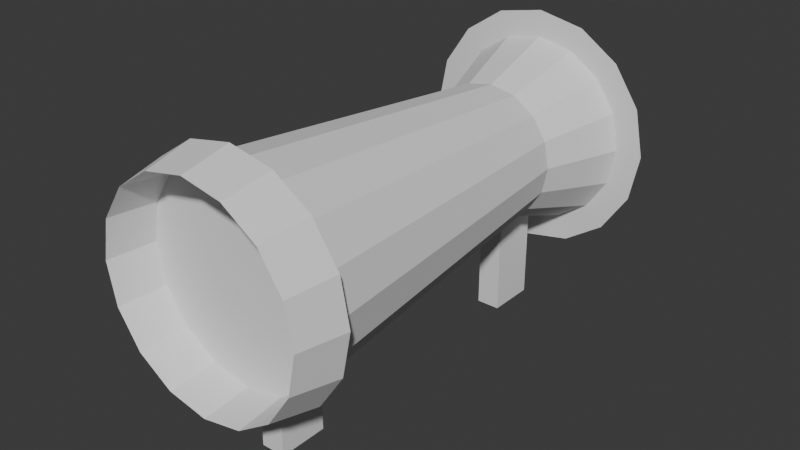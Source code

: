 # Source: scope1.blend  (saved by Blender 4.3.32; exported with 4.5.12 LTS)
import bpy
from mathutils import Matrix  # noqa: F401  (used for matrix-valued properties, if any)

bpy.ops.wm.read_factory_settings(use_empty=True)
scene = bpy.context.scene
scene.name = 'Scene'

# ---- collections
col_collection = bpy.data.collections.new('Collection'); scene.collection.children.link(col_collection)

# ---- world
world_world = bpy.data.worlds.new('World'); scene.world = world_world
world_world.use_nodes = True; world_world.node_tree.nodes.clear()
_N = world_world.node_tree.nodes; _L = world_world.node_tree.links
n0 = _N.new('ShaderNodeOutputWorld'); n0.name = 'World Output'; n0.location = (300, 300)
n1 = _N.new('ShaderNodeBackground'); n1.name = 'Background'; n1.location = (10, 300)
n1.inputs[0].default_value = (0.05088, 0.05088, 0.05088, 1.0)
_L.new(n1.outputs[0], n0.inputs[0])
n0.is_active_output = True
world_world.color = (0.05088, 0.05088, 0.05088)
world_world.sun_shadow_jitter_overblur = 0.0

# ---- meshes
me_cylinder_001 = bpy.data.meshes.new('Cylinder.001')
me_cylinder_001.from_pydata([(0.0, 1.0, -1.0), (0.0, 1.0, 3.572), (0.3827, 0.9239, -1.0), (0.3827, 0.9239, 3.572), (0.7071, 0.7071, -1.0), (0.7071, 0.7071, 3.572), (0.9239, 0.3827, -1.0), (0.9239, 0.3827, 3.572), (1.0, 0.0, -1.0), (1.0, 1.124e-07, 3.572), (0.9239, -0.3827, -1.0), (0.9239, -0.3827, 3.572), (0.7071, -0.7071, -1.0), (0.7071, -0.7071, 3.572), (0.3827, -0.9239, -1.0), (0.3827, -0.9239, 3.572), (0.0, -1.0, -1.0), (0.0, -1.0, 3.572), (-0.3827, -0.9239, -1.0), (-0.3827, -0.9239, 3.572), (-0.7071, -0.7071, -1.0), (-0.7071, -0.7071, 3.572), (-0.9239, -0.3827, -1.0), (-0.9239, -0.3827, 3.572), (-1.0, 0.0, -1.0), (-1.0, 1.124e-07, 3.572), (-0.9239, 0.3827, -1.0), (-0.9239, 0.3827, 3.572), (-0.7071, 0.7071, -1.0), (-0.7071, 0.7071, 3.572), (-0.3827, 0.9239, -1.0), (-0.3827, 0.9239, 3.572), (0.1913, 0.9619, -1.0), (0.1913, 0.9619, 3.572), (-2.286e-09, 0.6493, 2.855e-17), (0.2485, 0.5999, 2.855e-17), (0.5449, 0.8155, -1.0), (0.5449, 0.8155, 3.572), (0.4592, 0.4592, 2.855e-17), (0.8155, 0.5449, -1.0), (0.8155, 0.5449, 3.572), (0.5999, 0.2485, 2.855e-17), (0.9619, 0.1913, -1.0), (0.9619, 0.1913, 3.572), (0.6493, -6.531e-10, 2.855e-17), (0.9619, -0.1913, -1.0), (0.9619, -0.1913, 3.572), (0.5999, -0.2485, 2.855e-17), (0.8155, -0.5449, -1.0), (0.8155, -0.5449, 3.572), (0.4592, -0.4592, 2.855e-17), (0.5449, -0.8155, -1.0), (0.5449, -0.8155, 3.572), (0.2485, -0.5999, 2.855e-17), (0.1913, -0.9619, -1.0), (0.1913, -0.9619, 3.572), (-2.286e-09, -0.6493, 2.855e-17), (-0.1913, -0.9619, -1.0), (-0.1913, -0.9619, 3.572), (-0.2485, -0.5999, 2.855e-17), (-0.5449, -0.8155, -1.0), (-0.5449, -0.8155, 3.572), (-0.4592, -0.4592, 2.855e-17), (-0.8155, -0.5449, -1.0), (-0.8155, -0.5449, 3.572), (-0.5999, -0.2485, 2.855e-17), (-0.9619, -0.1913, -1.0), (-0.9619, -0.1913, 3.572), (-0.6493, -6.531e-10, 2.855e-17), (-0.9619, 0.1913, -1.0), (-0.9619, 0.1913, 3.572), (-0.5999, 0.2485, 2.855e-17), (-0.8155, 0.5449, -1.0), (-0.8155, 0.5449, 3.572), (-0.4592, 0.4592, 2.855e-17), (-0.5449, 0.8155, -1.0), (-0.5449, 0.8155, 3.572), (-0.2485, 0.5999, 2.855e-17), (-0.1913, 0.9619, -1.0), (-0.1913, 0.9619, 3.572), (-0.1242, 0.6246, 2.855e-17), (-0.3538, 0.5295, 2.855e-17), (-0.5295, 0.3538, 2.855e-17), (-0.6246, 0.1242, 2.855e-17), (-0.6246, -0.1242, 2.855e-17), (-0.5295, -0.3538, 2.855e-17), (-0.3538, -0.5295, 2.855e-17), (-0.1242, -0.6246, 2.855e-17), (0.1242, -0.6246, 2.855e-17), (0.3538, -0.5295, 2.855e-17), (0.5295, -0.3538, 2.855e-17), (0.6246, -0.1242, 2.855e-17), (0.6246, 0.1242, 2.855e-17), (0.5295, 0.3538, 2.855e-17), (0.3538, 0.5295, 2.855e-17), (0.1242, 0.6246, 2.855e-17), (0.2098, 1.055, 3.125), (-1.527e-09, 1.096, 3.125), (0.5974, 0.8941, 3.125), (0.4196, 1.013, 3.125), (0.8941, 0.5974, 3.125), (0.7753, 0.7753, 3.125), (1.055, 0.2098, 3.125), (1.013, 0.4196, 3.125), (1.055, -0.2098, 3.125), (1.096, 8.993e-08, 3.125), (0.8941, -0.5974, 3.125), (1.013, -0.4196, 3.125), (0.5974, -0.8941, 3.125), (0.7753, -0.7753, 3.125), (0.2098, -1.055, 3.125), (0.4196, -1.013, 3.125), (-0.2098, -1.055, 3.125), (-1.527e-09, -1.096, 3.125), (-0.5974, -0.8941, 3.125), (-0.4196, -1.013, 3.125), (-0.8941, -0.5974, 3.125), (-0.7753, -0.7753, 3.125), (-1.055, -0.2098, 3.125), (-1.013, -0.4196, 3.125), (-1.055, 0.2098, 3.125), (-1.096, 8.993e-08, 3.125), (-0.8941, 0.5974, 3.125), (-1.013, 0.4196, 3.125), (-0.5974, 0.8941, 3.125), (-0.7753, 0.7753, 3.125), (-0.2098, 1.055, 3.125), (-0.4196, 1.013, 3.125), (0.223, 1.121, -0.7525), (0.4459, 1.077, -0.7525), (0.6349, 0.9502, -0.7525), (0.8239, 0.8239, -0.7525), (0.9502, 0.6349, -0.7525), (1.077, 0.4459, -0.7525), (1.121, 0.223, -0.7525), (1.165, -7.205e-10, -0.7525), (1.121, -0.223, -0.7525), (1.077, -0.4459, -0.7525), (0.9502, -0.6349, -0.7525), (0.8239, -0.8239, -0.7525), (0.6349, -0.9502, -0.7525), (0.4459, -1.077, -0.7525), (0.223, -1.121, -0.7525), (1.077e-09, -1.165, -0.7525), (-0.223, -1.121, -0.7525), (-0.4459, -1.077, -0.7525), (-0.6349, -0.9502, -0.7525), (-0.8239, -0.8239, -0.7525), (-0.9502, -0.6349, -0.7525), (-1.077, -0.4459, -0.7525), (-1.121, -0.223, -0.7525), (-1.165, -7.205e-10, -0.7525), (-1.121, 0.223, -0.7525), (-1.077, 0.4459, -0.7525), (-0.9502, 0.6349, -0.7525), (-0.8239, 0.8239, -0.7525), (-0.6349, 0.9502, -0.7525), (-0.4459, 1.077, -0.7525), (-0.223, 1.121, -0.7525), (1.077e-09, 1.165, -0.7525), (-0.1151, -1.704, 2.906), (-0.1151, 0.296, 2.906), (-0.1151, -1.704, 2.434), (-0.1151, 0.296, 2.434), (0.1151, -1.704, 2.906), (0.1151, 0.296, 2.906), (0.1151, -1.704, 2.434), (0.1151, 0.296, 2.434), (-0.1151, -1.704, -0.08885), (-0.1151, 0.296, -0.08885), (-0.1151, -1.704, -0.5611), (-0.1151, 0.296, -0.5611), (0.1151, -1.704, -0.08885), (0.1151, 0.296, -0.08885), (0.1151, -1.704, -0.5611), (0.1151, 0.296, -0.5611)], [], [(95, 33, 3, 35), (94, 37, 5, 38), (93, 40, 7, 41), (92, 43, 9, 44), (91, 46, 11, 47), (90, 49, 13, 50), (89, 52, 15, 53), (88, 55, 17, 56), (87, 58, 19, 59), (86, 61, 21, 62), (85, 64, 23, 65), (84, 67, 25, 68), (83, 70, 27, 71), (82, 73, 29, 74), (64, 21, 117, 116), (81, 76, 31, 77), (80, 79, 1, 34), (51, 14, 141, 140), (78, 80, 34, 0), (30, 77, 80, 78), (77, 31, 79, 80), (75, 81, 77, 30), (28, 74, 81, 75), (74, 29, 76, 81), (72, 82, 74, 28), (26, 71, 82, 72), (71, 27, 73, 82), (69, 83, 71, 26), (24, 68, 83, 69), (68, 25, 70, 83), (66, 84, 68, 24), (22, 65, 84, 66), (65, 23, 67, 84), (63, 85, 65, 22), (20, 62, 85, 63), (62, 21, 64, 85), (60, 86, 62, 20), (18, 59, 86, 60), (59, 19, 61, 86), (57, 87, 59, 18), (16, 56, 87, 57), (56, 17, 58, 87), (54, 88, 56, 16), (14, 53, 88, 54), (53, 15, 55, 88), (51, 89, 53, 14), (12, 50, 89, 51), (50, 13, 52, 89), (48, 90, 50, 12), (10, 47, 90, 48), (47, 11, 49, 90), (45, 91, 47, 10), (8, 44, 91, 45), (44, 9, 46, 91), (42, 92, 44, 8), (6, 41, 92, 42), (41, 7, 43, 92), (39, 93, 41, 6), (4, 38, 93, 39), (38, 5, 40, 93), (36, 94, 38, 4), (2, 35, 94, 36), (35, 3, 37, 94), (32, 95, 35, 2), (0, 34, 95, 32), (34, 1, 33, 95), (99, 96, 97, 126, 127, 124, 125, 122, 123, 120, 121, 118, 119, 116, 117, 114, 115, 112, 113, 110, 111, 108, 109, 106, 107, 104, 105, 102, 103, 100, 101, 98), (9, 43, 102, 105), (27, 70, 120, 123), (52, 13, 109, 108), (79, 31, 127, 126), (19, 58, 112, 115), (40, 5, 101, 100), (67, 23, 119, 118), (11, 46, 104, 107), (29, 73, 122, 125), (3, 33, 96, 99), (55, 15, 111, 110), (21, 61, 114, 117), (43, 7, 103, 102), (70, 25, 121, 120), (13, 49, 106, 109), (31, 76, 124, 127), (58, 17, 113, 112), (5, 37, 98, 101), (23, 64, 116, 119), (46, 9, 105, 104), (73, 27, 123, 122), (15, 52, 108, 111), (33, 1, 97, 96), (1, 79, 126, 97), (61, 19, 115, 114), (7, 40, 100, 103), (25, 67, 118, 121), (49, 11, 107, 106), (76, 29, 125, 124), (17, 55, 110, 113), (37, 3, 99, 98), (159, 128, 129, 130, 131, 132, 133, 134, 135, 136, 137, 138, 139, 140, 141, 142, 143, 144, 145, 146, 147, 148, 149, 150, 151, 152, 153, 154, 155, 156, 157, 158), (78, 0, 159, 158), (16, 57, 144, 143), (39, 6, 133, 132), (66, 24, 151, 150), (8, 45, 136, 135), (26, 72, 154, 153), (0, 32, 128, 159), (54, 16, 143, 142), (18, 60, 146, 145), (42, 8, 135, 134), (69, 26, 153, 152), (10, 48, 138, 137), (28, 75, 156, 155), (57, 18, 145, 144), (2, 36, 130, 129), (20, 63, 148, 147), (45, 10, 137, 136), (72, 28, 155, 154), (12, 51, 140, 139), (32, 2, 129, 128), (30, 78, 158, 157), (60, 20, 147, 146), (4, 39, 132, 131), (22, 66, 150, 149), (48, 12, 139, 138), (75, 30, 157, 156), (14, 54, 142, 141), (36, 4, 131, 130), (63, 22, 149, 148), (6, 42, 134, 133), (24, 69, 152, 151), (160, 161, 163, 162), (162, 163, 167, 166), (166, 167, 165, 164), (164, 165, 161, 160), (162, 166, 164, 160), (167, 163, 161, 165), (168, 169, 171, 170), (170, 171, 175, 174), (174, 175, 173, 172), (172, 173, 169, 168), (170, 174, 172, 168), (175, 171, 169, 173)])
_uv = me_cylinder_001.uv_layers.new(name='UVMap')
_uv.uv.foreach_set('vector', [0.9688, 0.75, 0.9688, 1.0, 0.9375, 1.0, 0.9375, 0.75, 0.9062, 0.75, 0.9062, 1.0, 0.875, 1.0, 0.875, 0.75, 0.8438, 0.75, 0.8438, 1.0, 0.8125, 1.0, 0.8125, 0.75, 0.7812, 0.75, 0.7812, 1.0, 0.75, 1.0, 0.75, 0.75, 0.7188, 0.75, 0.7188, 1.0, 0.6875, 1.0, 0.6875, 0.75, 0.6562, 0.75, 0.6562, 1.0, 0.625, 1.0, 0.625, 0.75, 0.5938, 0.75, 0.5938, 1.0, 0.5625, 1.0, 0.5625, 0.75, 0.5312, 0.75, 0.5312, 1.0, 0.5, 1.0, 0.5, 0.75, 0.4688, 0.75, 0.4688, 1.0, 0.4375, 1.0, 0.4375, 0.75, 0.4062, 0.75, 0.4062, 1.0, 0.375, 1.0, 0.375, 0.75, 0.3438, 0.75, 0.3438, 1.0, 0.3125, 1.0, 0.3125, 0.75, 0.2812, 0.75, 0.2812, 1.0, 0.25, 1.0, 0.25, 0.75, 0.2188, 0.75, 0.2188, 1.0, 0.1875, 1.0, 0.1875, 0.75, 0.1562, 0.75, 0.1562, 1.0, 0.125, 1.0, 0.125, 0.75, 0.3438, 1.0, 0.375, 1.0, 0.375, 1.0, 0.3438, 1.0, 0.09375, 0.75, 0.09375, 1.0, 0.0625, 1.0, 0.0625, 0.75, 0.03125, 0.75, 0.03125, 1.0, 0.0, 1.0, 0.0, 0.75, 0.5938, 0.5, 0.5625, 0.5, 0.5625, 0.5, 0.5938, 0.5, 0.03125, 0.5, 0.03125, 0.75, 0.0, 0.75, 0.0, 0.5, 0.0625, 0.5, 0.0625, 0.75, 0.03125, 0.75, 0.03125, 0.5, 0.0625, 0.75, 0.0625, 1.0, 0.03125, 1.0, 0.03125, 0.75, 0.09375, 0.5, 0.09375, 0.75, 0.0625, 0.75, 0.0625, 0.5, 0.125, 0.5, 0.125, 0.75, 0.09375, 0.75, 0.09375, 0.5, 0.125, 0.75, 0.125, 1.0, 0.09375, 1.0, 0.09375, 0.75, 0.1562, 0.5, 0.1562, 0.75, 0.125, 0.75, 0.125, 0.5, 0.1875, 0.5, 0.1875, 0.75, 0.1562, 0.75, 0.1562, 0.5, 0.1875, 0.75, 0.1875, 1.0, 0.1562, 1.0, 0.1562, 0.75, 0.2188, 0.5, 0.2188, 0.75, 0.1875, 0.75, 0.1875, 0.5, 0.25, 0.5, 0.25, 0.75, 0.2188, 0.75, 0.2188, 0.5, 0.25, 0.75, 0.25, 1.0, 0.2188, 1.0, 0.2188, 0.75, 0.2812, 0.5, 0.2812, 0.75, 0.25, 0.75, 0.25, 0.5, 0.3125, 0.5, 0.3125, 0.75, 0.2812, 0.75, 0.2812, 0.5, 0.3125, 0.75, 0.3125, 1.0, 0.2812, 1.0, 0.2812, 0.75, 0.3438, 0.5, 0.3438, 0.75, 0.3125, 0.75, 0.3125, 0.5, 0.375, 0.5, 0.375, 0.75, 0.3438, 0.75, 0.3438, 0.5, 0.375, 0.75, 0.375, 1.0, 0.3438, 1.0, 0.3438, 0.75, 0.4062, 0.5, 0.4062, 0.75, 0.375, 0.75, 0.375, 0.5, 0.4375, 0.5, 0.4375, 0.75, 0.4062, 0.75, 0.4062, 0.5, 0.4375, 0.75, 0.4375, 1.0, 0.4062, 1.0, 0.4062, 0.75, 0.4688, 0.5, 0.4688, 0.75, 0.4375, 0.75, 0.4375, 0.5, 0.5, 0.5, 0.5, 0.75, 0.4688, 0.75, 0.4688, 0.5, 0.5, 0.75, 0.5, 1.0, 0.4688, 1.0, 0.4688, 0.75, 0.5312, 0.5, 0.5312, 0.75, 0.5, 0.75, 0.5, 0.5, 0.5625, 0.5, 0.5625, 0.75, 0.5312, 0.75, 0.5312, 0.5, 0.5625, 0.75, 0.5625, 1.0, 0.5312, 1.0, 0.5312, 0.75, 0.5938, 0.5, 0.5938, 0.75, 0.5625, 0.75, 0.5625, 0.5, 0.625, 0.5, 0.625, 0.75, 0.5938, 0.75, 0.5938, 0.5, 0.625, 0.75, 0.625, 1.0, 0.5938, 1.0, 0.5938, 0.75, 0.6562, 0.5, 0.6562, 0.75, 0.625, 0.75, 0.625, 0.5, 0.6875, 0.5, 0.6875, 0.75, 0.6562, 0.75, 0.6562, 0.5, 0.6875, 0.75, 0.6875, 1.0, 0.6562, 1.0, 0.6562, 0.75, 0.7188, 0.5, 0.7188, 0.75, 0.6875, 0.75, 0.6875, 0.5, 0.75, 0.5, 0.75, 0.75, 0.7188, 0.75, 0.7188, 0.5, 0.75, 0.75, 0.75, 1.0, 0.7188, 1.0, 0.7188, 0.75, 0.7812, 0.5, 0.7812, 0.75, 0.75, 0.75, 0.75, 0.5, 0.8125, 0.5, 0.8125, 0.75, 0.7812, 0.75, 0.7812, 0.5, 0.8125, 0.75, 0.8125, 1.0, 0.7812, 1.0, 0.7812, 0.75, 0.8438, 0.5, 0.8438, 0.75, 0.8125, 0.75, 0.8125, 0.5, 0.875, 0.5, 0.875, 0.75, 0.8438, 0.75, 0.8438, 0.5, 0.875, 0.75, 0.875, 1.0, 0.8438, 1.0, 0.8438, 0.75, 0.9062, 0.5, 0.9062, 0.75, 0.875, 0.75, 0.875, 0.5, 0.9375, 0.5, 0.9375, 0.75, 0.9062, 0.75, 0.9062, 0.5, 0.9375, 0.75, 0.9375, 1.0, 0.9062, 1.0, 0.9062, 0.75, 0.9688, 0.5, 0.9688, 0.75, 0.9375, 0.75, 0.9375, 0.5, 1.0, 0.5, 1.0, 0.75, 0.9688, 0.75, 0.9688, 0.5, 1.0, 0.75, 1.0, 1.0, 0.9688, 1.0, 0.9688, 0.75, 0.3418, 0.4717, 0.2959, 0.4809, 0.25, 0.49, 0.2041, 0.4809, 0.1582, 0.4717, 0.1192, 0.4457, 0.08029, 0.4197, 0.05428, 0.3808, 0.02827, 0.3418, 0.01913, 0.2959, 0.01, 0.25, 0.01913, 0.2041, 0.02827, 0.1582, 0.05428, 0.1192, 0.08029, 0.08029, 0.1192, 0.05428, 0.1582, 0.02827, 0.2041, 0.01913, 0.25, 0.01, 0.2959, 0.01913, 0.3418, 0.02827, 0.3808, 0.05428, 0.4197, 0.08029, 0.4457, 0.1192, 0.4717, 0.1582, 0.4809, 0.2041, 0.49, 0.25, 0.4809, 0.2959, 0.4717, 0.3418, 0.4457, 0.3808, 0.4197, 0.4197, 0.3808, 0.4457, 0.75, 1.0, 0.7812, 1.0, 0.7812, 1.0, 0.75, 1.0, 0.1875, 1.0, 0.2188, 1.0, 0.2188, 1.0, 0.1875, 1.0, 0.5938, 1.0, 0.625, 1.0, 0.625, 1.0, 0.5938, 1.0, 0.03125, 1.0, 0.0625, 1.0, 0.0625, 1.0, 0.03125, 1.0, 0.4375, 1.0, 0.4688, 1.0, 0.4688, 1.0, 0.4375, 1.0, 0.8438, 1.0, 0.875, 1.0, 0.875, 1.0, 0.8438, 1.0, 0.2812, 1.0, 0.3125, 1.0, 0.3125, 1.0, 0.2812, 1.0, 0.6875, 1.0, 0.7188, 1.0, 0.7188, 1.0, 0.6875, 1.0, 0.125, 1.0, 0.1562, 1.0, 0.1562, 1.0, 0.125, 1.0, 0.9375, 1.0, 0.9688, 1.0, 0.9688, 1.0, 0.9375, 1.0, 0.5312, 1.0, 0.5625, 1.0, 0.5625, 1.0, 0.5312, 1.0, 0.375, 1.0, 0.4062, 1.0, 0.4062, 1.0, 0.375, 1.0, 0.7812, 1.0, 0.8125, 1.0, 0.8125, 1.0, 0.7812, 1.0, 0.2188, 1.0, 0.25, 1.0, 0.25, 1.0, 0.2188, 1.0, 0.625, 1.0, 0.6562, 1.0, 0.6562, 1.0, 0.625, 1.0, 0.0625, 1.0, 0.09375, 1.0, 0.09375, 1.0, 0.0625, 1.0, 0.4688, 1.0, 0.5, 1.0, 0.5, 1.0, 0.4688, 1.0, 0.875, 1.0, 0.9062, 1.0, 0.9062, 1.0, 0.875, 1.0, 0.3125, 1.0, 0.3438, 1.0, 0.3438, 1.0, 0.3125, 1.0, 0.7188, 1.0, 0.75, 1.0, 0.75, 1.0, 0.7188, 1.0, 0.1562, 1.0, 0.1875, 1.0, 0.1875, 1.0, 0.1562, 1.0, 0.5625, 1.0, 0.5938, 1.0, 0.5938, 1.0, 0.5625, 1.0, 0.9688, 1.0, 1.0, 1.0, 1.0, 1.0, 0.9688, 1.0, 0.0, 1.0, 0.03125, 1.0, 0.03125, 1.0, 0.0, 1.0, 0.4062, 1.0, 0.4375, 1.0, 0.4375, 1.0, 0.4062, 1.0, 0.8125, 1.0, 0.8438, 1.0, 0.8438, 1.0, 0.8125, 1.0, 0.25, 1.0, 0.2812, 1.0, 0.2812, 1.0, 0.25, 1.0, 0.6562, 1.0, 0.6875, 1.0, 0.6875, 1.0, 0.6562, 1.0, 0.09375, 1.0, 0.125, 1.0, 0.125, 1.0, 0.09375, 1.0, 0.5, 1.0, 0.5312, 1.0, 0.5312, 1.0, 0.5, 1.0, 0.9062, 1.0, 0.9375, 1.0, 0.9375, 1.0, 0.9062, 1.0, 0.75, 0.49, 0.7959, 0.4809, 0.8418, 0.4717, 0.8808, 0.4457, 0.9197, 0.4197, 0.9457, 0.3808, 0.9717, 0.3418, 0.9809, 0.2959, 0.99, 0.25, 0.9809, 0.2041, 0.9717, 0.1582, 0.9457, 0.1192, 0.9197, 0.08029, 0.8808, 0.05428, 0.8418, 0.02827, 0.7959, 0.01913, 0.75, 0.01, 0.7041, 0.01913, 0.6582, 0.02827, 0.6192, 0.05428, 0.5803, 0.08029, 0.5543, 0.1192, 0.5283, 0.1582, 0.5191, 0.2041, 0.51, 0.25, 0.5191, 0.2959, 0.5283, 0.3418, 0.5543, 0.3808, 0.5803, 0.4197, 0.6192, 0.4457, 0.6582, 0.4717, 0.7041, 0.4809, 0.03125, 0.5, 0.0, 0.5, 0.0, 0.5, 0.03125, 0.5, 0.5, 0.5, 0.4688, 0.5, 0.4688, 0.5, 0.5, 0.5, 0.8438, 0.5, 0.8125, 0.5, 0.8125, 0.5, 0.8438, 0.5, 0.2812, 0.5, 0.25, 0.5, 0.25, 0.5, 0.2812, 0.5, 0.75, 0.5, 0.7188, 0.5, 0.7188, 0.5, 0.75, 0.5, 0.1875, 0.5, 0.1562, 0.5, 0.1562, 0.5, 0.1875, 0.5, 1.0, 0.5, 0.9688, 0.5, 0.9688, 0.5, 1.0, 0.5, 0.5312, 0.5, 0.5, 0.5, 0.5, 0.5, 0.5312, 0.5, 0.4375, 0.5, 0.4062, 0.5, 0.4062, 0.5, 0.4375, 0.5, 0.7812, 0.5, 0.75, 0.5, 0.75, 0.5, 0.7812, 0.5, 0.2188, 0.5, 0.1875, 0.5, 0.1875, 0.5, 0.2188, 0.5, 0.6875, 0.5, 0.6562, 0.5, 0.6562, 0.5, 0.6875, 0.5, 0.125, 0.5, 0.09375, 0.5, 0.09375, 0.5, 0.125, 0.5, 0.4688, 0.5, 0.4375, 0.5, 0.4375, 0.5, 0.4688, 0.5, 0.9375, 0.5, 0.9062, 0.5, 0.9062, 0.5, 0.9375, 0.5, 0.375, 0.5, 0.3438, 0.5, 0.3438, 0.5, 0.375, 0.5, 0.7188, 0.5, 0.6875, 0.5, 0.6875, 0.5, 0.7188, 0.5, 0.1562, 0.5, 0.125, 0.5, 0.125, 0.5, 0.1562, 0.5, 0.625, 0.5, 0.5938, 0.5, 0.5938, 0.5, 0.625, 0.5, 0.9688, 0.5, 0.9375, 0.5, 0.9375, 0.5, 0.9688, 0.5, 0.0625, 0.5, 0.03125, 0.5, 0.03125, 0.5, 0.0625, 0.5, 0.4062, 0.5, 0.375, 0.5, 0.375, 0.5, 0.4062, 0.5, 0.875, 0.5, 0.8438, 0.5, 0.8438, 0.5, 0.875, 0.5, 0.3125, 0.5, 0.2812, 0.5, 0.2812, 0.5, 0.3125, 0.5, 0.6562, 0.5, 0.625, 0.5, 0.625, 0.5, 0.6562, 0.5, 0.09375, 0.5, 0.0625, 0.5, 0.0625, 0.5, 0.09375, 0.5, 0.5625, 0.5, 0.5312, 0.5, 0.5312, 0.5, 0.5625, 0.5, 0.9062, 0.5, 0.875, 0.5, 0.875, 0.5, 0.9062, 0.5, 0.3438, 0.5, 0.3125, 0.5, 0.3125, 0.5, 0.3438, 0.5, 0.8125, 0.5, 0.7812, 0.5, 0.7812, 0.5, 0.8125, 0.5, 0.25, 0.5, 0.2188, 0.5, 0.2188, 0.5, 0.25, 0.5, 0.375, 0.0, 0.625, 0.0, 0.625, 0.25, 0.375, 0.25, 0.375, 0.25, 0.625, 0.25, 0.625, 0.5, 0.375, 0.5, 0.375, 0.5, 0.625, 0.5, 0.625, 0.75, 0.375, 0.75, 0.375, 0.75, 0.625, 0.75, 0.625, 1.0, 0.375, 1.0, 0.125, 0.5, 0.375, 0.5, 0.375, 0.75, 0.125, 0.75, 0.625, 0.5, 0.875, 0.5, 0.875, 0.75, 0.625, 0.75, 0.375, 0.0, 0.625, 0.0, 0.625, 0.25, 0.375, 0.25, 0.375, 0.25, 0.625, 0.25, 0.625, 0.5, 0.375, 0.5, 0.375, 0.5, 0.625, 0.5, 0.625, 0.75, 0.375, 0.75, 0.375, 0.75, 0.625, 0.75, 0.625, 1.0, 0.375, 1.0, 0.125, 0.5, 0.375, 0.5, 0.375, 0.75, 0.125, 0.75, 0.625, 0.5, 0.875, 0.5, 0.875, 0.75, 0.625, 0.75])
me_cylinder_001.update()

# ---- objects
ob_cylinder = bpy.data.objects.new('Cylinder', me_cylinder_001)

# ---- transforms, parenting, visibility, modifiers, constraints
ob_cylinder.location = (0.0, 0.0, 0.0)
ob_cylinder.rotation_euler = (1.571, 0.0, 0.0)

# ---- collection membership
col_collection.objects.link(ob_cylinder)

# ---- scene / render settings (as saved in the file)
scene.frame_start = 1; scene.frame_end = 250; scene.frame_set(1)
scene.render.engine = 'BLENDER_EEVEE_NEXT'
bpy.context.view_layer.update()

# ---- added for rendering (the .blend has no active camera and no usable light): camera, sun
cam_auto = bpy.data.cameras.new('AutoCamera')
cam_auto.lens = 50.0
cam_auto.sensor_width = 36.0
cam_auto.clip_end = 1000.0
ob_auto_camera = bpy.data.objects.new('AutoCamera', cam_auto)
scene.collection.objects.link(ob_auto_camera)
ob_auto_camera.location = (5.43938, -7.81305, 4.08211)
ob_auto_camera.rotation_euler = (1.09748, -7.21219e-08, 0.694738)
scene.camera = ob_auto_camera
light_auto_sun = bpy.data.lights.new('AutoSun', 'SUN')
light_auto_sun.energy = 3.0
light_auto_sun.angle = 0.0523599
ob_auto_sun = bpy.data.objects.new('AutoSun', light_auto_sun)
scene.collection.objects.link(ob_auto_sun)
ob_auto_sun.rotation_euler = (0.872665, 0.174533, 0.523599)
bpy.context.view_layer.update()
